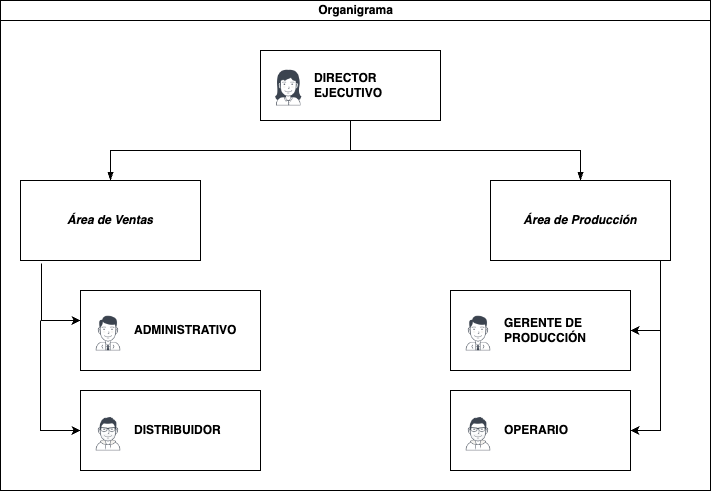

The diagram above was exported from draw.io. Its source (the exported page's mxGraphModel, read from the mxfile embedded in the PNG):
<mxGraphModel dx="984" dy="566" grid="1" gridSize="10" guides="1" tooltips="1" connect="1" arrows="1" fold="1" page="1" pageScale="1" pageWidth="827" pageHeight="1169" math="0" shadow="0">
  <root>
    <mxCell id="0" />
    <mxCell id="1" parent="0" />
    <mxCell id="dNxyNK7c78bLwvsdeMH5-11" value="Organigrama" style="swimlane;html=1;startSize=20;horizontal=1;containerType=tree;glass=0;" parent="1" vertex="1">
      <mxGeometry x="40" y="80" width="710" height="490" as="geometry" />
    </mxCell>
    <UserObject label="DIRECTOR EJECUTIVO" name="Tessa Miller" position="CFO" location="Office 1" email="me@example.com" placeholders="1" link="https://www.draw.io" id="dNxyNK7c78bLwvsdeMH5-12">
      <mxCell style="label;image=https://cdn3.iconfinder.com/data/icons/user-avatars-1/512/users-3-128.png;whiteSpace=wrap;html=1;rounded=0;glass=0;treeMoving=1;treeFolding=1;" parent="dNxyNK7c78bLwvsdeMH5-11" vertex="1">
        <mxGeometry x="260" y="50" width="180" height="70" as="geometry" />
      </mxCell>
    </UserObject>
    <mxCell id="dNxyNK7c78bLwvsdeMH5-13" value="" style="endArrow=blockThin;endFill=1;fontSize=11;edgeStyle=elbowEdgeStyle;elbow=vertical;rounded=0;" parent="dNxyNK7c78bLwvsdeMH5-11" source="dNxyNK7c78bLwvsdeMH5-12" target="dNxyNK7c78bLwvsdeMH5-14" edge="1">
      <mxGeometry relative="1" as="geometry" />
    </mxCell>
    <UserObject label="Área de Ventas" name="Edward Morrison" position="Brand Manager" location="Office 2" email="me@example.com" placeholders="1" link="https://www.draw.io" id="dNxyNK7c78bLwvsdeMH5-14">
      <mxCell style="label;image=https://cdn3.iconfinder.com/data/icons/user-avatars-1/512/users-10-3-128.png;whiteSpace=wrap;html=1;rounded=0;glass=0;treeFolding=1;treeMoving=1;" parent="dNxyNK7c78bLwvsdeMH5-11" vertex="1">
        <mxGeometry x="20" y="180" width="180" height="80" as="geometry" />
      </mxCell>
    </UserObject>
    <mxCell id="dNxyNK7c78bLwvsdeMH5-17" value="" style="endArrow=blockThin;endFill=1;fontSize=11;edgeStyle=elbowEdgeStyle;elbow=vertical;rounded=0;" parent="dNxyNK7c78bLwvsdeMH5-11" source="dNxyNK7c78bLwvsdeMH5-12" target="dNxyNK7c78bLwvsdeMH5-18" edge="1">
      <mxGeometry relative="1" as="geometry" />
    </mxCell>
    <UserObject label="%name%&lt;br&gt;&lt;i style=&quot;color: gray&quot;&gt;%position%&lt;/i&gt;&lt;br&gt;&lt;a href=&quot;mailto:%email%&quot;&gt;Email&lt;/a&gt;" name="Alison Donovan" position="System Admin" location="Office 3" email="me@example.com" placeholders="1" link="https://www.draw.io" id="dNxyNK7c78bLwvsdeMH5-18">
      <mxCell style="label;image=https://cdn3.iconfinder.com/data/icons/user-avatars-1/512/users-2-128.png;whiteSpace=wrap;html=1;rounded=0;glass=0;" parent="dNxyNK7c78bLwvsdeMH5-11" vertex="1">
        <mxGeometry x="490" y="180" width="180" height="80" as="geometry" />
      </mxCell>
    </UserObject>
    <mxCell id="D5wiO0uXiMoTBQ4jyQer-1" value="&lt;b&gt;&lt;i&gt;Área de Ventas&lt;/i&gt;&lt;/b&gt;" style="rounded=0;whiteSpace=wrap;html=1;" vertex="1" parent="dNxyNK7c78bLwvsdeMH5-11">
      <mxGeometry x="20" y="180" width="180" height="80" as="geometry" />
    </mxCell>
    <mxCell id="D5wiO0uXiMoTBQ4jyQer-2" value="" style="endArrow=classic;html=1;rounded=0;exitX=0.117;exitY=1.038;exitDx=0;exitDy=0;exitPerimeter=0;" edge="1" parent="dNxyNK7c78bLwvsdeMH5-11" source="D5wiO0uXiMoTBQ4jyQer-1">
      <mxGeometry width="50" height="50" relative="1" as="geometry">
        <mxPoint x="60" y="330" as="sourcePoint" />
        <mxPoint x="80" y="320" as="targetPoint" />
        <Array as="points">
          <mxPoint x="41" y="320" />
        </Array>
      </mxGeometry>
    </mxCell>
    <UserObject label="ADMINISTRATIVO" name="Evan Valet" position="HR Director" location="Office 4" email="me@example.com" placeholders="1" link="https://www.draw.io" id="D5wiO0uXiMoTBQ4jyQer-3">
      <mxCell style="label;image=https://cdn3.iconfinder.com/data/icons/user-avatars-1/512/users-9-2-128.png;whiteSpace=wrap;html=1;rounded=0;glass=0;treeFolding=1;treeMoving=1;" vertex="1" parent="dNxyNK7c78bLwvsdeMH5-11">
        <mxGeometry x="80" y="290" width="180" height="80" as="geometry" />
      </mxCell>
    </UserObject>
    <UserObject label="DISTRIBUIDOR" name="Alison Donovan" position="System Admin" location="Office 3" email="me@example.com" placeholders="1" link="https://www.draw.io" id="D5wiO0uXiMoTBQ4jyQer-4">
      <mxCell style="label;image=https://cdn3.iconfinder.com/data/icons/user-avatars-1/512/users-2-128.png;whiteSpace=wrap;html=1;rounded=0;glass=0;" vertex="1" parent="dNxyNK7c78bLwvsdeMH5-11">
        <mxGeometry x="80" y="390" width="180" height="80" as="geometry" />
      </mxCell>
    </UserObject>
    <mxCell id="D5wiO0uXiMoTBQ4jyQer-5" value="" style="endArrow=classic;html=1;rounded=0;entryX=0;entryY=0.5;entryDx=0;entryDy=0;" edge="1" parent="dNxyNK7c78bLwvsdeMH5-11" target="D5wiO0uXiMoTBQ4jyQer-4">
      <mxGeometry width="50" height="50" relative="1" as="geometry">
        <mxPoint x="40" y="320" as="sourcePoint" />
        <mxPoint x="70" y="370" as="targetPoint" />
        <Array as="points">
          <mxPoint x="40" y="430" />
        </Array>
      </mxGeometry>
    </mxCell>
    <mxCell id="D5wiO0uXiMoTBQ4jyQer-6" value="&lt;b&gt;&lt;i&gt;Área de Producción&lt;/i&gt;&lt;/b&gt;" style="rounded=0;whiteSpace=wrap;html=1;" vertex="1" parent="dNxyNK7c78bLwvsdeMH5-11">
      <mxGeometry x="490" y="180" width="180" height="80" as="geometry" />
    </mxCell>
    <UserObject label="GERENTE DE PRODUCCIÓN" name="Evan Valet" position="HR Director" location="Office 4" email="me@example.com" placeholders="1" link="https://www.draw.io" id="D5wiO0uXiMoTBQ4jyQer-7">
      <mxCell style="label;image=https://cdn3.iconfinder.com/data/icons/user-avatars-1/512/users-9-2-128.png;whiteSpace=wrap;html=1;rounded=0;glass=0;treeFolding=1;treeMoving=1;" vertex="1" parent="dNxyNK7c78bLwvsdeMH5-11">
        <mxGeometry x="450" y="290" width="180" height="80" as="geometry" />
      </mxCell>
    </UserObject>
    <mxCell id="D5wiO0uXiMoTBQ4jyQer-9" value="" style="endArrow=classic;html=1;rounded=0;entryX=1;entryY=0.5;entryDx=0;entryDy=0;" edge="1" parent="dNxyNK7c78bLwvsdeMH5-11" target="D5wiO0uXiMoTBQ4jyQer-7">
      <mxGeometry width="50" height="50" relative="1" as="geometry">
        <mxPoint x="660" y="260" as="sourcePoint" />
        <mxPoint x="710" y="210" as="targetPoint" />
        <Array as="points">
          <mxPoint x="660" y="330" />
        </Array>
      </mxGeometry>
    </mxCell>
    <mxCell id="D5wiO0uXiMoTBQ4jyQer-10" value="" style="endArrow=classic;html=1;rounded=0;entryX=1;entryY=0.5;entryDx=0;entryDy=0;" edge="1" parent="dNxyNK7c78bLwvsdeMH5-11" target="D5wiO0uXiMoTBQ4jyQer-11">
      <mxGeometry width="50" height="50" relative="1" as="geometry">
        <mxPoint x="660" y="330" as="sourcePoint" />
        <mxPoint x="660" y="430" as="targetPoint" />
        <Array as="points">
          <mxPoint x="660" y="430" />
        </Array>
      </mxGeometry>
    </mxCell>
    <UserObject label="OPERARIO" name="Alison Donovan" position="System Admin" location="Office 3" email="me@example.com" placeholders="1" link="https://www.draw.io" id="D5wiO0uXiMoTBQ4jyQer-11">
      <mxCell style="label;image=https://cdn3.iconfinder.com/data/icons/user-avatars-1/512/users-2-128.png;whiteSpace=wrap;html=1;rounded=0;glass=0;" vertex="1" parent="dNxyNK7c78bLwvsdeMH5-11">
        <mxGeometry x="450" y="390" width="180" height="80" as="geometry" />
      </mxCell>
    </UserObject>
  </root>
</mxGraphModel>